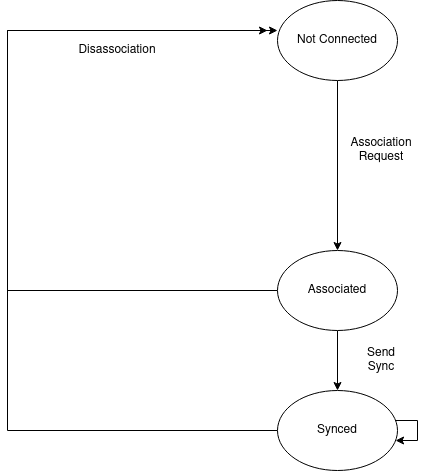

The diagram above was exported from draw.io. Its source (the exported page's mxGraphModel, read from the mxfile embedded in the PNG):
<mxGraphModel dx="1422" dy="732" grid="1" gridSize="10" guides="1" tooltips="1" connect="1" arrows="1" fold="1" page="1" pageScale="1" pageWidth="827" pageHeight="1169" math="0" shadow="0">
  <root>
    <mxCell id="0" />
    <mxCell id="1" parent="0" />
    <mxCell id="aVRug8vD9vTZzrPAG3bl-5" style="edgeStyle=orthogonalEdgeStyle;rounded=0;orthogonalLoop=1;jettySize=auto;html=1;entryX=0.5;entryY=0;entryDx=0;entryDy=0;" edge="1" parent="1" source="aVRug8vD9vTZzrPAG3bl-2" target="aVRug8vD9vTZzrPAG3bl-6">
      <mxGeometry relative="1" as="geometry">
        <mxPoint x="410" y="250" as="targetPoint" />
      </mxGeometry>
    </mxCell>
    <mxCell id="aVRug8vD9vTZzrPAG3bl-2" value="Not Connected" style="ellipse;whiteSpace=wrap;html=1;" vertex="1" parent="1">
      <mxGeometry x="350" y="10" width="120" height="80" as="geometry" />
    </mxCell>
    <mxCell id="aVRug8vD9vTZzrPAG3bl-14" style="edgeStyle=orthogonalEdgeStyle;rounded=0;orthogonalLoop=1;jettySize=auto;html=1;" edge="1" parent="1" source="aVRug8vD9vTZzrPAG3bl-6" target="aVRug8vD9vTZzrPAG3bl-13">
      <mxGeometry relative="1" as="geometry" />
    </mxCell>
    <mxCell id="aVRug8vD9vTZzrPAG3bl-22" style="edgeStyle=orthogonalEdgeStyle;rounded=0;orthogonalLoop=1;jettySize=auto;html=1;" edge="1" parent="1" source="aVRug8vD9vTZzrPAG3bl-6">
      <mxGeometry relative="1" as="geometry">
        <mxPoint x="340" y="40" as="targetPoint" />
        <Array as="points">
          <mxPoint x="80" y="300" />
          <mxPoint x="80" y="40" />
        </Array>
      </mxGeometry>
    </mxCell>
    <mxCell id="aVRug8vD9vTZzrPAG3bl-6" value="Associated" style="ellipse;whiteSpace=wrap;html=1;" vertex="1" parent="1">
      <mxGeometry x="350" y="260" width="120" height="80" as="geometry" />
    </mxCell>
    <mxCell id="aVRug8vD9vTZzrPAG3bl-21" style="edgeStyle=orthogonalEdgeStyle;rounded=0;orthogonalLoop=1;jettySize=auto;html=1;" edge="1" parent="1" source="aVRug8vD9vTZzrPAG3bl-13">
      <mxGeometry relative="1" as="geometry">
        <mxPoint x="350" y="40" as="targetPoint" />
        <Array as="points">
          <mxPoint x="80" y="440" />
          <mxPoint x="80" y="40" />
        </Array>
      </mxGeometry>
    </mxCell>
    <mxCell id="aVRug8vD9vTZzrPAG3bl-13" value="Synced" style="ellipse;whiteSpace=wrap;html=1;" vertex="1" parent="1">
      <mxGeometry x="350" y="400" width="120" height="80" as="geometry" />
    </mxCell>
    <mxCell id="aVRug8vD9vTZzrPAG3bl-24" value="&lt;div&gt;Association Request&lt;/div&gt;" style="text;html=1;strokeColor=none;fillColor=none;align=center;verticalAlign=middle;whiteSpace=wrap;rounded=0;" vertex="1" parent="1">
      <mxGeometry x="434" y="150" width="40" height="20" as="geometry" />
    </mxCell>
    <mxCell id="aVRug8vD9vTZzrPAG3bl-25" value="Send Sync" style="text;html=1;strokeColor=none;fillColor=none;align=center;verticalAlign=middle;whiteSpace=wrap;rounded=0;" vertex="1" parent="1">
      <mxGeometry x="434" y="360" width="40" height="20" as="geometry" />
    </mxCell>
    <mxCell id="aVRug8vD9vTZzrPAG3bl-26" value="Disassociation" style="text;html=1;strokeColor=none;fillColor=none;align=center;verticalAlign=middle;whiteSpace=wrap;rounded=0;" vertex="1" parent="1">
      <mxGeometry x="170" y="50" width="40" height="20" as="geometry" />
    </mxCell>
    <mxCell id="aVRug8vD9vTZzrPAG3bl-30" style="edgeStyle=orthogonalEdgeStyle;rounded=0;orthogonalLoop=1;jettySize=auto;html=1;" edge="1" parent="1" source="aVRug8vD9vTZzrPAG3bl-13" target="aVRug8vD9vTZzrPAG3bl-13">
      <mxGeometry relative="1" as="geometry" />
    </mxCell>
  </root>
</mxGraphModel>